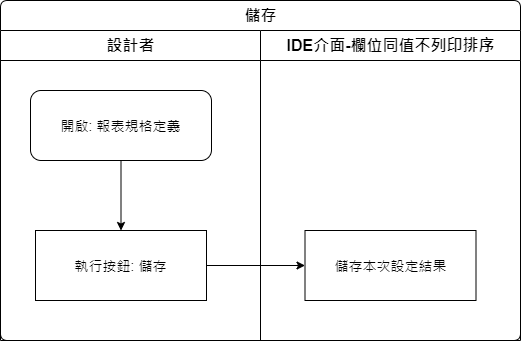

The diagram above was exported from draw.io. Its source (the exported page's mxGraphModel, read from the mxfile embedded in the PNG):
<mxGraphModel dx="1024" dy="616" grid="1" gridSize="10" guides="1" tooltips="1" connect="1" arrows="1" fold="1" page="1" pageScale="1" pageWidth="827" pageHeight="1169" math="0" shadow="0">
  <root>
    <mxCell id="0" />
    <mxCell id="1" parent="0" />
    <mxCell id="Zq2-79e-R5mgOP6Mbrsk-1" value="儲存" style="swimlane;html=1;childLayout=stackLayout;resizeParent=1;resizeParentMax=0;strokeWidth=1;fontSize=16;rounded=1;arcSize=8;startSize=30;labelBackgroundColor=none;align=center;" vertex="1" parent="1">
      <mxGeometry x="150" y="140" width="520" height="340" as="geometry" />
    </mxCell>
    <mxCell id="Zq2-79e-R5mgOP6Mbrsk-2" style="edgeStyle=orthogonalEdgeStyle;rounded=0;orthogonalLoop=1;jettySize=auto;html=1;fontSize=14;" edge="1" parent="Zq2-79e-R5mgOP6Mbrsk-1" source="Zq2-79e-R5mgOP6Mbrsk-6" target="Zq2-79e-R5mgOP6Mbrsk-8">
      <mxGeometry relative="1" as="geometry" />
    </mxCell>
    <mxCell id="Zq2-79e-R5mgOP6Mbrsk-3" value="設計者" style="swimlane;html=1;startSize=30;fontSize=16;strokeWidth=1;" vertex="1" parent="Zq2-79e-R5mgOP6Mbrsk-1">
      <mxGeometry y="30" width="260" height="310" as="geometry" />
    </mxCell>
    <mxCell id="Zq2-79e-R5mgOP6Mbrsk-4" style="edgeStyle=orthogonalEdgeStyle;rounded=0;orthogonalLoop=1;jettySize=auto;html=1;fontSize=14;" edge="1" parent="Zq2-79e-R5mgOP6Mbrsk-3" source="Zq2-79e-R5mgOP6Mbrsk-5" target="Zq2-79e-R5mgOP6Mbrsk-6">
      <mxGeometry relative="1" as="geometry" />
    </mxCell>
    <mxCell id="Zq2-79e-R5mgOP6Mbrsk-5" value="開啟: 報表規格定義" style="rounded=1;whiteSpace=wrap;html=1;strokeWidth=1;fontSize=14;" vertex="1" parent="Zq2-79e-R5mgOP6Mbrsk-3">
      <mxGeometry x="30" y="60" width="181" height="70" as="geometry" />
    </mxCell>
    <mxCell id="Zq2-79e-R5mgOP6Mbrsk-6" value="執行按鈕: 儲存" style="rounded=0;whiteSpace=wrap;html=1;strokeWidth=1;fontSize=14;" vertex="1" parent="Zq2-79e-R5mgOP6Mbrsk-3">
      <mxGeometry x="35" y="200" width="171" height="70" as="geometry" />
    </mxCell>
    <mxCell id="Zq2-79e-R5mgOP6Mbrsk-7" value="IDE介面-欄位同值不列印排序" style="swimlane;html=1;startSize=30;fontSize=16;strokeWidth=1;" vertex="1" parent="Zq2-79e-R5mgOP6Mbrsk-1">
      <mxGeometry x="260" y="30" width="260" height="310" as="geometry" />
    </mxCell>
    <mxCell id="Zq2-79e-R5mgOP6Mbrsk-8" value="儲存本次設定結果" style="rounded=0;whiteSpace=wrap;html=1;strokeWidth=1;fontSize=14;" vertex="1" parent="Zq2-79e-R5mgOP6Mbrsk-7">
      <mxGeometry x="44.5" y="200" width="171" height="70" as="geometry" />
    </mxCell>
  </root>
</mxGraphModel>